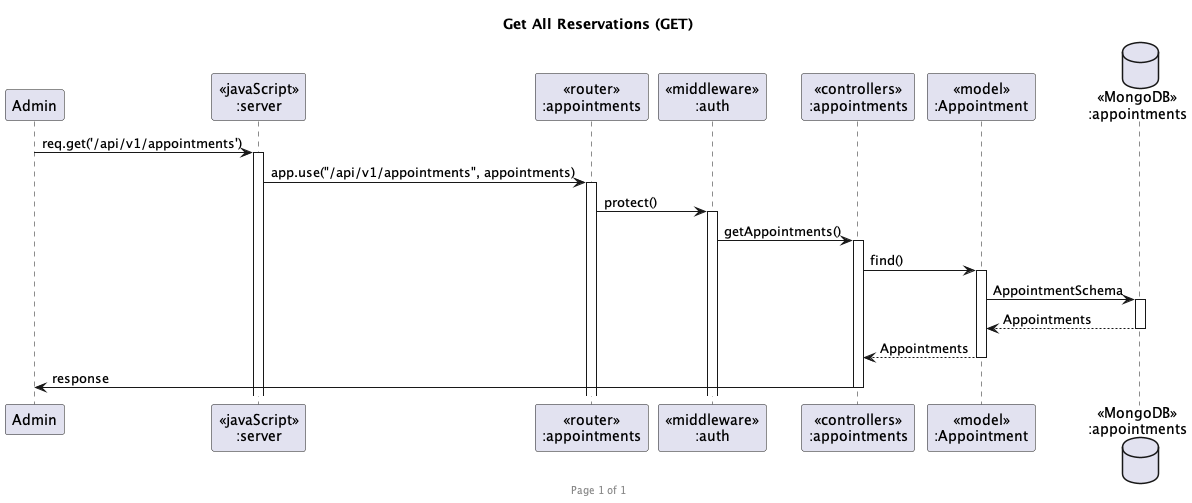

The diagram above was rendered by PlantUML. Its source (embedded in the PNG):
@startuml Get All Reservations (GET)

footer Page %page% of %lastpage%
title "Get All Reservations (GET)"

participant "Admin" as client
participant "<<javaScript>>\n:server" as server
participant "<<router>>\n:appointments" as routerAppointments
participant "<<middleware>>\n:auth" as middlewareAuth
participant "<<controllers>>\n:appointments" as controllerAppointments
participant "<<model>>\n:Appointment" as modelAppointment
database "<<MongoDB>>\n:appointments" as AppointmentDatabase

client->server ++:req.get('/api/v1/appointments')
server->routerAppointments ++:app.use("/api/v1/appointments", appointments)
routerAppointments -> middlewareAuth ++: protect()
middlewareAuth -> controllerAppointments ++:getAppointments()
controllerAppointments->modelAppointment ++:find()
modelAppointment ->AppointmentDatabase ++: AppointmentSchema
AppointmentDatabase --> modelAppointment --: Appointments
controllerAppointments <-- modelAppointment --:Appointments
controllerAppointments->client --:response

@enduml